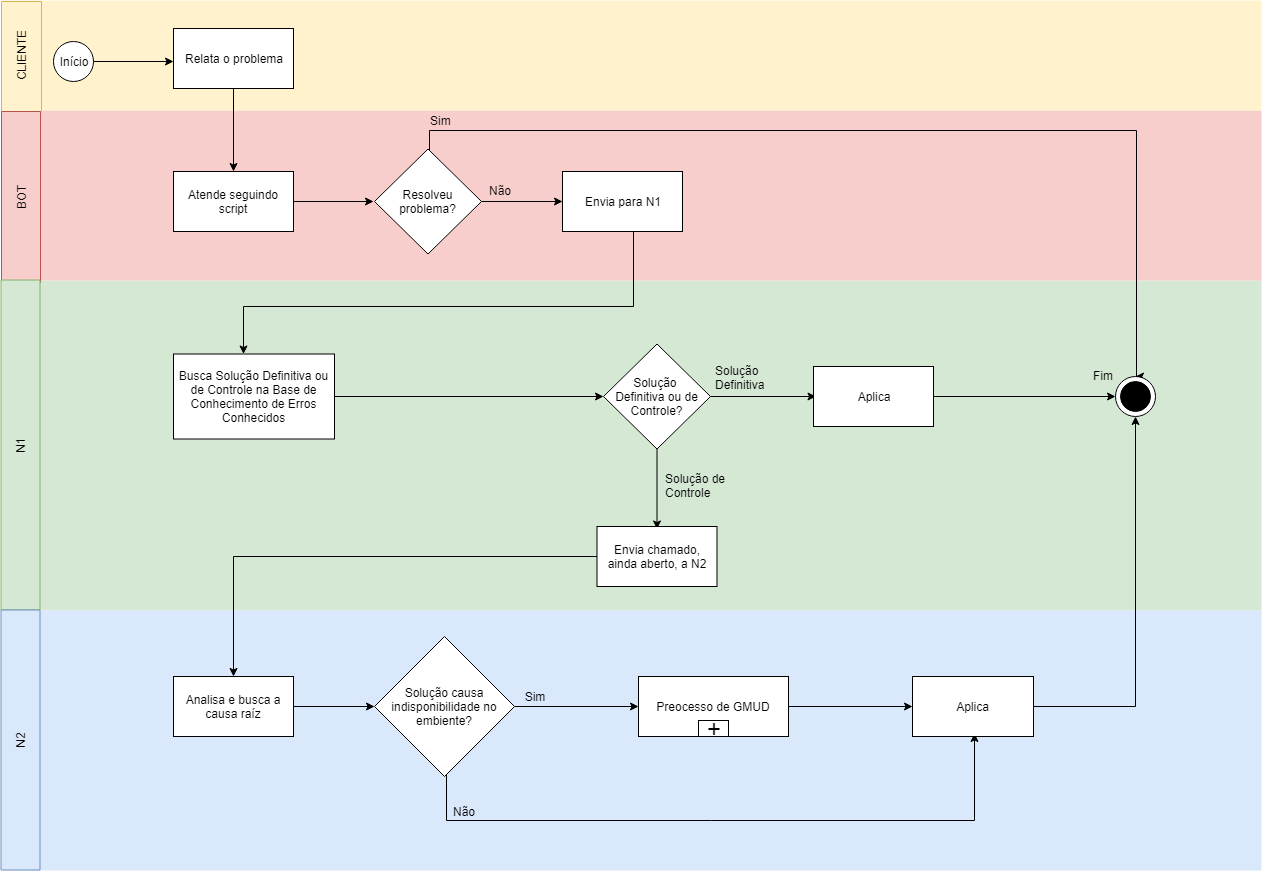

The diagram above was exported from draw.io. Its source (the exported page's mxGraphModel, read from the mxfile embedded in the PNG):
<mxGraphModel dx="840" dy="484" grid="1" gridSize="10" guides="1" tooltips="1" connect="1" arrows="1" fold="1" page="1" pageScale="1" pageWidth="3300" pageHeight="4681" math="0" shadow="0">
  <root>
    <mxCell id="0" />
    <mxCell id="1" parent="0" />
    <mxCell id="vtjoRjbonHerSHgIi_MS-71" value="" style="rounded=0;whiteSpace=wrap;html=1;fillColor=#d5e8d4;strokeColor=none;" vertex="1" parent="1">
      <mxGeometry x="40" y="300" width="1250" height="330" as="geometry" />
    </mxCell>
    <mxCell id="vtjoRjbonHerSHgIi_MS-70" value="" style="rounded=0;whiteSpace=wrap;html=1;fillColor=#f8cecc;strokeColor=none;" vertex="1" parent="1">
      <mxGeometry x="40" y="130" width="1250" height="170" as="geometry" />
    </mxCell>
    <mxCell id="vtjoRjbonHerSHgIi_MS-72" value="" style="rounded=0;whiteSpace=wrap;html=1;fillColor=#dae8fc;strokeColor=none;" vertex="1" parent="1">
      <mxGeometry x="40" y="630" width="1250" height="260" as="geometry" />
    </mxCell>
    <mxCell id="vtjoRjbonHerSHgIi_MS-69" value="" style="rounded=0;whiteSpace=wrap;html=1;fillColor=#fff2cc;strokeColor=none;" vertex="1" parent="1">
      <mxGeometry x="30" y="20" width="1260" height="110" as="geometry" />
    </mxCell>
    <mxCell id="vtjoRjbonHerSHgIi_MS-3" value="" style="edgeStyle=orthogonalEdgeStyle;rounded=0;orthogonalLoop=1;jettySize=auto;html=1;" edge="1" parent="1" source="vtjoRjbonHerSHgIi_MS-1">
      <mxGeometry relative="1" as="geometry">
        <mxPoint x="202" y="81" as="targetPoint" />
      </mxGeometry>
    </mxCell>
    <mxCell id="vtjoRjbonHerSHgIi_MS-1" value="Início" style="ellipse;whiteSpace=wrap;html=1;aspect=fixed;" vertex="1" parent="1">
      <mxGeometry x="82" y="61" width="40" height="40" as="geometry" />
    </mxCell>
    <mxCell id="vtjoRjbonHerSHgIi_MS-9" value="" style="edgeStyle=orthogonalEdgeStyle;rounded=0;orthogonalLoop=1;jettySize=auto;html=1;" edge="1" parent="1" source="vtjoRjbonHerSHgIi_MS-6" target="vtjoRjbonHerSHgIi_MS-8">
      <mxGeometry relative="1" as="geometry" />
    </mxCell>
    <mxCell id="vtjoRjbonHerSHgIi_MS-6" value="Relata o problema" style="rounded=0;whiteSpace=wrap;html=1;" vertex="1" parent="1">
      <mxGeometry x="202" y="48" width="120" height="60" as="geometry" />
    </mxCell>
    <mxCell id="vtjoRjbonHerSHgIi_MS-11" value="" style="edgeStyle=orthogonalEdgeStyle;rounded=0;orthogonalLoop=1;jettySize=auto;html=1;" edge="1" parent="1" source="vtjoRjbonHerSHgIi_MS-8">
      <mxGeometry relative="1" as="geometry">
        <mxPoint x="402" y="221" as="targetPoint" />
      </mxGeometry>
    </mxCell>
    <mxCell id="vtjoRjbonHerSHgIi_MS-8" value="Atende seguindo script" style="rounded=0;whiteSpace=wrap;html=1;" vertex="1" parent="1">
      <mxGeometry x="202" y="191" width="120" height="60" as="geometry" />
    </mxCell>
    <mxCell id="vtjoRjbonHerSHgIi_MS-17" value="" style="edgeStyle=orthogonalEdgeStyle;rounded=0;orthogonalLoop=1;jettySize=auto;html=1;" edge="1" parent="1" source="vtjoRjbonHerSHgIi_MS-12" target="vtjoRjbonHerSHgIi_MS-18">
      <mxGeometry relative="1" as="geometry">
        <mxPoint x="456.5" y="353.5" as="targetPoint" />
      </mxGeometry>
    </mxCell>
    <mxCell id="vtjoRjbonHerSHgIi_MS-20" value="" style="edgeStyle=orthogonalEdgeStyle;rounded=0;orthogonalLoop=1;jettySize=auto;html=1;entryX=0.5;entryY=0;entryDx=0;entryDy=0;" edge="1" parent="1" source="vtjoRjbonHerSHgIi_MS-12" target="vtjoRjbonHerSHgIi_MS-32">
      <mxGeometry relative="1" as="geometry">
        <mxPoint x="1222" y="296" as="targetPoint" />
        <Array as="points">
          <mxPoint x="458" y="150" />
          <mxPoint x="1165" y="150" />
        </Array>
      </mxGeometry>
    </mxCell>
    <mxCell id="vtjoRjbonHerSHgIi_MS-12" value="Resolveu problema?" style="rhombus;whiteSpace=wrap;html=1;" vertex="1" parent="1">
      <mxGeometry x="403" y="168.5" width="107" height="105" as="geometry" />
    </mxCell>
    <mxCell id="vtjoRjbonHerSHgIi_MS-22" value="" style="edgeStyle=orthogonalEdgeStyle;rounded=0;orthogonalLoop=1;jettySize=auto;html=1;" edge="1" parent="1" source="vtjoRjbonHerSHgIi_MS-18" target="vtjoRjbonHerSHgIi_MS-21">
      <mxGeometry relative="1" as="geometry">
        <Array as="points">
          <mxPoint x="662" y="326" />
          <mxPoint x="272" y="326" />
        </Array>
      </mxGeometry>
    </mxCell>
    <mxCell id="vtjoRjbonHerSHgIi_MS-18" value="Envia para N1" style="rounded=0;whiteSpace=wrap;html=1;" vertex="1" parent="1">
      <mxGeometry x="591" y="191" width="120" height="60" as="geometry" />
    </mxCell>
    <mxCell id="vtjoRjbonHerSHgIi_MS-25" value="" style="edgeStyle=orthogonalEdgeStyle;rounded=0;orthogonalLoop=1;jettySize=auto;html=1;entryX=0;entryY=0.5;entryDx=0;entryDy=0;" edge="1" parent="1" source="vtjoRjbonHerSHgIi_MS-21" target="vtjoRjbonHerSHgIi_MS-23">
      <mxGeometry relative="1" as="geometry">
        <mxPoint x="617" y="416" as="targetPoint" />
      </mxGeometry>
    </mxCell>
    <mxCell id="vtjoRjbonHerSHgIi_MS-21" value="Busca Solução Definitiva ou de Controle na Base de Conhecimento de Erros Conhecidos" style="rounded=0;whiteSpace=wrap;html=1;" vertex="1" parent="1">
      <mxGeometry x="202" y="373.5" width="161" height="85" as="geometry" />
    </mxCell>
    <mxCell id="vtjoRjbonHerSHgIi_MS-27" value="" style="edgeStyle=orthogonalEdgeStyle;rounded=0;orthogonalLoop=1;jettySize=auto;html=1;" edge="1" parent="1" source="vtjoRjbonHerSHgIi_MS-23">
      <mxGeometry relative="1" as="geometry">
        <mxPoint x="844.5" y="416" as="targetPoint" />
      </mxGeometry>
    </mxCell>
    <mxCell id="vtjoRjbonHerSHgIi_MS-40" value="" style="edgeStyle=orthogonalEdgeStyle;rounded=0;orthogonalLoop=1;jettySize=auto;html=1;" edge="1" parent="1" source="vtjoRjbonHerSHgIi_MS-23">
      <mxGeometry relative="1" as="geometry">
        <mxPoint x="685.5" y="548.5" as="targetPoint" />
      </mxGeometry>
    </mxCell>
    <mxCell id="vtjoRjbonHerSHgIi_MS-23" value="Solução &lt;br&gt;Definitiva ou de Controle?" style="rhombus;whiteSpace=wrap;html=1;" vertex="1" parent="1">
      <mxGeometry x="632" y="363.5" width="107" height="105" as="geometry" />
    </mxCell>
    <mxCell id="vtjoRjbonHerSHgIi_MS-30" value="" style="edgeStyle=orthogonalEdgeStyle;rounded=0;orthogonalLoop=1;jettySize=auto;html=1;entryX=0;entryY=0.5;entryDx=0;entryDy=0;" edge="1" parent="1" source="vtjoRjbonHerSHgIi_MS-28" target="vtjoRjbonHerSHgIi_MS-32">
      <mxGeometry relative="1" as="geometry">
        <mxPoint x="1042" y="416" as="targetPoint" />
      </mxGeometry>
    </mxCell>
    <mxCell id="vtjoRjbonHerSHgIi_MS-28" value="Aplica" style="rounded=0;whiteSpace=wrap;html=1;" vertex="1" parent="1">
      <mxGeometry x="842" y="386" width="120" height="60" as="geometry" />
    </mxCell>
    <mxCell id="vtjoRjbonHerSHgIi_MS-32" value="&lt;br&gt;&lt;br&gt;" style="ellipse;whiteSpace=wrap;html=1;aspect=fixed;" vertex="1" parent="1">
      <mxGeometry x="1144" y="396" width="40" height="40" as="geometry" />
    </mxCell>
    <mxCell id="vtjoRjbonHerSHgIi_MS-33" value="&lt;br&gt;&lt;br&gt;" style="ellipse;whiteSpace=wrap;html=1;aspect=fixed;fillColor=#000000;" vertex="1" parent="1">
      <mxGeometry x="1149" y="401" width="30" height="30" as="geometry" />
    </mxCell>
    <mxCell id="vtjoRjbonHerSHgIi_MS-42" value="" style="edgeStyle=orthogonalEdgeStyle;rounded=0;orthogonalLoop=1;jettySize=auto;html=1;" edge="1" parent="1" source="vtjoRjbonHerSHgIi_MS-36" target="vtjoRjbonHerSHgIi_MS-41">
      <mxGeometry relative="1" as="geometry" />
    </mxCell>
    <mxCell id="vtjoRjbonHerSHgIi_MS-36" value="Envia chamado, ainda aberto, a N2&lt;br&gt;" style="rounded=0;whiteSpace=wrap;html=1;fillColor=#FFFFFF;" vertex="1" parent="1">
      <mxGeometry x="625.5" y="546" width="120" height="60" as="geometry" />
    </mxCell>
    <mxCell id="vtjoRjbonHerSHgIi_MS-45" value="" style="edgeStyle=orthogonalEdgeStyle;rounded=0;orthogonalLoop=1;jettySize=auto;html=1;entryX=0;entryY=0.5;entryDx=0;entryDy=0;" edge="1" parent="1" source="vtjoRjbonHerSHgIi_MS-41" target="vtjoRjbonHerSHgIi_MS-46">
      <mxGeometry relative="1" as="geometry">
        <mxPoint x="402" y="686" as="targetPoint" />
      </mxGeometry>
    </mxCell>
    <mxCell id="vtjoRjbonHerSHgIi_MS-41" value="Analisa e busca a causa raíz&lt;br&gt;" style="rounded=0;whiteSpace=wrap;html=1;fillColor=#FFFFFF;" vertex="1" parent="1">
      <mxGeometry x="202" y="696" width="120" height="60" as="geometry" />
    </mxCell>
    <mxCell id="vtjoRjbonHerSHgIi_MS-50" value="" style="edgeStyle=orthogonalEdgeStyle;rounded=0;orthogonalLoop=1;jettySize=auto;html=1;entryX=0;entryY=0.5;entryDx=0;entryDy=0;" edge="1" parent="1" source="vtjoRjbonHerSHgIi_MS-46" target="vtjoRjbonHerSHgIi_MS-48">
      <mxGeometry relative="1" as="geometry">
        <mxPoint x="623" y="726" as="targetPoint" />
      </mxGeometry>
    </mxCell>
    <mxCell id="vtjoRjbonHerSHgIi_MS-55" value="" style="edgeStyle=orthogonalEdgeStyle;rounded=0;orthogonalLoop=1;jettySize=auto;html=1;entryX=0.5;entryY=1;entryDx=0;entryDy=0;" edge="1" parent="1">
      <mxGeometry relative="1" as="geometry">
        <mxPoint x="475" y="792.0000000000002" as="sourcePoint" />
        <mxPoint x="1002.5" y="753" as="targetPoint" />
        <Array as="points">
          <mxPoint x="475" y="840" />
          <mxPoint x="1003" y="840" />
        </Array>
      </mxGeometry>
    </mxCell>
    <mxCell id="vtjoRjbonHerSHgIi_MS-46" value="Solução causa indisponibilidade no embiente?" style="rhombus;whiteSpace=wrap;html=1;fillColor=#FFFFFF;" vertex="1" parent="1">
      <mxGeometry x="403" y="656" width="140" height="140" as="geometry" />
    </mxCell>
    <mxCell id="vtjoRjbonHerSHgIi_MS-52" value="" style="edgeStyle=orthogonalEdgeStyle;rounded=0;orthogonalLoop=1;jettySize=auto;html=1;" edge="1" parent="1" source="vtjoRjbonHerSHgIi_MS-48" target="vtjoRjbonHerSHgIi_MS-51">
      <mxGeometry relative="1" as="geometry" />
    </mxCell>
    <mxCell id="vtjoRjbonHerSHgIi_MS-48" value="Preocesso de GMUD" style="rounded=0;whiteSpace=wrap;html=1;fillColor=#FFFFFF;" vertex="1" parent="1">
      <mxGeometry x="667" y="696" width="150" height="60" as="geometry" />
    </mxCell>
    <mxCell id="vtjoRjbonHerSHgIi_MS-57" value="" style="edgeStyle=orthogonalEdgeStyle;rounded=0;orthogonalLoop=1;jettySize=auto;html=1;entryX=0.5;entryY=1;entryDx=0;entryDy=0;" edge="1" parent="1" source="vtjoRjbonHerSHgIi_MS-51" target="vtjoRjbonHerSHgIi_MS-32">
      <mxGeometry relative="1" as="geometry">
        <mxPoint x="1142" y="726" as="targetPoint" />
      </mxGeometry>
    </mxCell>
    <mxCell id="vtjoRjbonHerSHgIi_MS-51" value="Aplica&lt;br&gt;" style="rounded=0;whiteSpace=wrap;html=1;fillColor=#FFFFFF;" vertex="1" parent="1">
      <mxGeometry x="941" y="696" width="121" height="60" as="geometry" />
    </mxCell>
    <mxCell id="vtjoRjbonHerSHgIi_MS-58" value="Sim" style="text;html=1;resizable=0;points=[];autosize=1;align=left;verticalAlign=top;spacingTop=-4;" vertex="1" parent="1">
      <mxGeometry x="456.5" y="131" width="40" height="20" as="geometry" />
    </mxCell>
    <mxCell id="vtjoRjbonHerSHgIi_MS-59" value="Não" style="text;html=1;resizable=0;points=[];autosize=1;align=left;verticalAlign=top;spacingTop=-4;" vertex="1" parent="1">
      <mxGeometry x="516" y="201" width="40" height="20" as="geometry" />
    </mxCell>
    <mxCell id="vtjoRjbonHerSHgIi_MS-60" value="Solução&lt;br&gt;Definitiva&lt;br&gt;" style="text;html=1;resizable=0;points=[];autosize=1;align=left;verticalAlign=top;spacingTop=-4;" vertex="1" parent="1">
      <mxGeometry x="742" y="381" width="60" height="30" as="geometry" />
    </mxCell>
    <mxCell id="vtjoRjbonHerSHgIi_MS-61" value="Solução de&lt;br&gt;Controle&lt;br&gt;" style="text;html=1;resizable=0;points=[];autosize=1;align=left;verticalAlign=top;spacingTop=-4;" vertex="1" parent="1">
      <mxGeometry x="692" y="489" width="80" height="30" as="geometry" />
    </mxCell>
    <mxCell id="vtjoRjbonHerSHgIi_MS-63" value="&lt;font style=&quot;font-size: 24px&quot;&gt;+&lt;/font&gt;" style="rounded=0;whiteSpace=wrap;html=1;fillColor=#FFFFFF;" vertex="1" parent="1">
      <mxGeometry x="727" y="740" width="30" height="16" as="geometry" />
    </mxCell>
    <mxCell id="vtjoRjbonHerSHgIi_MS-64" value="Sim" style="text;html=1;strokeColor=none;fillColor=none;align=center;verticalAlign=middle;whiteSpace=wrap;rounded=0;" vertex="1" parent="1">
      <mxGeometry x="543" y="706" width="40" height="20" as="geometry" />
    </mxCell>
    <mxCell id="vtjoRjbonHerSHgIi_MS-65" value="Não" style="text;html=1;resizable=0;points=[];autosize=1;align=left;verticalAlign=top;spacingTop=-4;" vertex="1" parent="1">
      <mxGeometry x="480" y="822" width="40" height="20" as="geometry" />
    </mxCell>
    <mxCell id="vtjoRjbonHerSHgIi_MS-66" value="Fim" style="text;html=1;resizable=0;points=[];autosize=1;align=left;verticalAlign=top;spacingTop=-4;" vertex="1" parent="1">
      <mxGeometry x="1120" y="386" width="40" height="20" as="geometry" />
    </mxCell>
    <mxCell id="vtjoRjbonHerSHgIi_MS-73" value="CLIENTE" style="rounded=0;whiteSpace=wrap;html=1;fillColor=#fff2cc;rotation=-90;strokeColor=#d6b656;" vertex="1" parent="1">
      <mxGeometry x="-5" y="56" width="110" height="40" as="geometry" />
    </mxCell>
    <mxCell id="vtjoRjbonHerSHgIi_MS-74" value="BOT" style="rounded=0;whiteSpace=wrap;html=1;fillColor=#f8cecc;rotation=-90;strokeColor=#b85450;" vertex="1" parent="1">
      <mxGeometry x="-36" y="197" width="171" height="39" as="geometry" />
    </mxCell>
    <mxCell id="vtjoRjbonHerSHgIi_MS-75" value="N1&lt;br&gt;" style="rounded=0;whiteSpace=wrap;html=1;fillColor=#d5e8d4;rotation=-90;strokeColor=#82b366;" vertex="1" parent="1">
      <mxGeometry x="-116" y="445" width="330" height="39" as="geometry" />
    </mxCell>
    <mxCell id="vtjoRjbonHerSHgIi_MS-76" value="N2&lt;br&gt;" style="rounded=0;whiteSpace=wrap;html=1;fillColor=#dae8fc;rotation=-90;strokeColor=#6c8ebf;" vertex="1" parent="1">
      <mxGeometry x="-81" y="740" width="260" height="39" as="geometry" />
    </mxCell>
  </root>
</mxGraphModel>